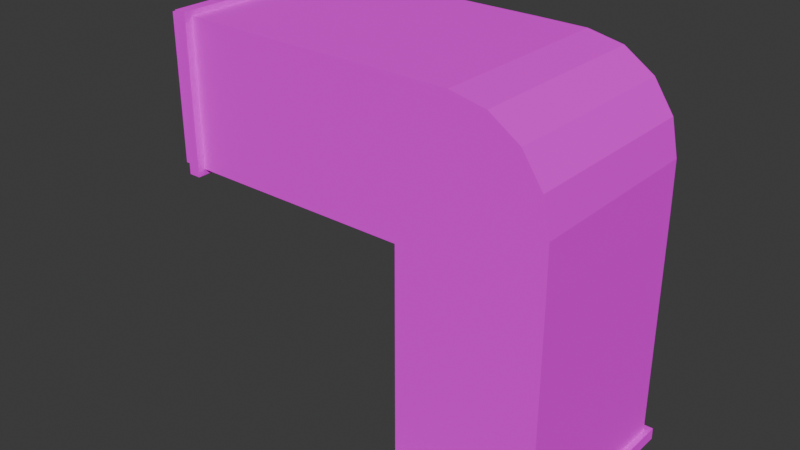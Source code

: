 # Source: duct.blend  (saved by Blender 4.3.34; exported with 4.5.12 LTS)
import bpy
from mathutils import Matrix  # noqa: F401  (used for matrix-valued properties, if any)

bpy.ops.wm.read_factory_settings(use_empty=True)
scene = bpy.context.scene
scene.name = 'Scene'

# ---- collections
col_collection = bpy.data.collections.new('Collection'); scene.collection.children.link(col_collection)

# ---- images (referenced by path relative to the original .blend; pixels are not part of the script)
import os
ASSET_DIR = os.environ.get("B2B_ASSET_DIR", "")  # directory of the original .blend (textures are referenced by path, not embedded)
HERE = os.path.dirname(os.path.abspath(__file__))  # packed textures are extracted next to this script under _unpacked/

def load_image(name, relpath, width, height, colorspace="sRGB"):
    """Load a texture the original file referenced (path relative to the .blend, or extracted next to this script)."""
    p = next((c for c in (os.path.join(HERE, relpath), os.path.join(ASSET_DIR, relpath)) if relpath and os.path.exists(c)), "")
    if p:
        img = bpy.data.images.load(p, check_existing=True)
        img.name = name
    else:  # same state as the original file: an image datablock whose file is absent (Cycles renders it pink)
        img = bpy.data.images.new(name, width, height)
        img.source = "FILE"
        img.filepath = "//" + (relpath or name)
    img.colorspace_settings.name = colorspace
    return img
img_duct_png_001 = load_image('duct.png.001', 'duct.png', 1024, 1024, 'sRGB')
img_duct_png = load_image('duct.png', 'duct.png', 1024, 1024, 'sRGB')
img_duct_png_018 = load_image('duct.png.018', 'duct.png', 1024, 1024, 'sRGB')
img_duct_png_019 = load_image('duct.png.019', 'duct.png', 1024, 1024, 'sRGB')
img_duct_png_004 = load_image('duct.png.004', 'duct.png', 1024, 1024, 'sRGB')
img_duct_png_005 = load_image('duct.png.005', 'duct.png', 1024, 1024, 'sRGB')
img_duct_png_006 = load_image('duct.png.006', 'duct.png', 1024, 1024, 'sRGB')
img_duct_png_007 = load_image('duct.png.007', 'duct.png', 1024, 1024, 'sRGB')
img_duct_png_008 = load_image('duct.png.008', 'duct.png', 1024, 1024, 'sRGB')
img_duct_png_009 = load_image('duct.png.009', 'duct.png', 1024, 1024, 'sRGB')
img_duct_png_010 = load_image('duct.png.010', 'duct.png', 1024, 1024, 'sRGB')
img_duct_png_011 = load_image('duct.png.011', 'duct.png', 1024, 1024, 'sRGB')
img_duct_png_012 = load_image('duct.png.012', 'duct.png', 1024, 1024, 'sRGB')
img_duct_png_013 = load_image('duct.png.013', 'duct.png', 1024, 1024, 'sRGB')
img_duct_png_014 = load_image('duct.png.014', 'duct.png', 1024, 1024, 'sRGB')
img_duct_png_015 = load_image('duct.png.015', 'duct.png', 1024, 1024, 'sRGB')
img_duct_png_016 = load_image('duct.png.016', 'duct.png', 1024, 1024, 'sRGB')
img_duct_png_017 = load_image('duct.png.017', 'duct.png', 1024, 1024, 'sRGB')
img_duct_png_020 = load_image('duct.png.020', 'duct.png', 1024, 1024, 'sRGB')
img_duct_png_021 = load_image('duct.png.021', 'duct.png', 1024, 1024, 'sRGB')

# ---- materials (node trees are filled in below, after node groups)
mat_duct_001 = bpy.data.materials.new('duct.001')
mat_duct = bpy.data.materials.new('duct')
mat_duct_018 = bpy.data.materials.new('duct.018')
mat_duct_019 = bpy.data.materials.new('duct.019')
mat_duct_004 = bpy.data.materials.new('duct.004')
mat_duct_005 = bpy.data.materials.new('duct.005')
mat_duct_006 = bpy.data.materials.new('duct.006')
mat_duct_007 = bpy.data.materials.new('duct.007')
mat_duct_008 = bpy.data.materials.new('duct.008')
mat_duct_009 = bpy.data.materials.new('duct.009')
mat_duct_010 = bpy.data.materials.new('duct.010')
mat_duct_011 = bpy.data.materials.new('duct.011')
mat_duct_012 = bpy.data.materials.new('duct.012')
mat_duct_013 = bpy.data.materials.new('duct.013')
mat_duct_014 = bpy.data.materials.new('duct.014')
mat_duct_015 = bpy.data.materials.new('duct.015')
mat_duct_016 = bpy.data.materials.new('duct.016')
mat_duct_017 = bpy.data.materials.new('duct.017')
mat_duct_020 = bpy.data.materials.new('duct.020')
mat_duct_021 = bpy.data.materials.new('duct.021')

# ---- material node trees
mat_duct_001.use_nodes = True; mat_duct_001.node_tree.nodes.clear()
_N = mat_duct_001.node_tree.nodes; _L = mat_duct_001.node_tree.links
n0 = _N.new('ShaderNodeBsdfPrincipled'); n0.name = 'Principled BSDF'; n0.location = (10, 300)
n0.inputs[1].default_value = 0.5
n0.inputs[2].default_value = 1.0
n1 = _N.new('ShaderNodeOutputMaterial'); n1.name = 'Material Output'; n1.location = (300, 300)
n2 = _N.new('ShaderNodeTexImage'); n2.name = 'Image Texture'; n2.location = (-366, 172)
n2.image = img_duct_png_001
n2.interpolation = 'Closest'
_L.new(n0.outputs[0], n1.inputs[0])
_L.new(n2.outputs[0], n0.inputs[0])
n1.is_active_output = True
mat_duct.use_nodes = True; mat_duct.node_tree.nodes.clear()
_N = mat_duct.node_tree.nodes; _L = mat_duct.node_tree.links
n0 = _N.new('ShaderNodeBsdfPrincipled'); n0.name = 'Principled BSDF'; n0.location = (10, 300)
n0.inputs[1].default_value = 0.5
n0.inputs[2].default_value = 1.0
n1 = _N.new('ShaderNodeOutputMaterial'); n1.name = 'Material Output'; n1.location = (300, 300)
n2 = _N.new('ShaderNodeTexImage'); n2.name = 'Image Texture'; n2.location = (-366, 172)
n2.image = img_duct_png
n2.interpolation = 'Closest'
_L.new(n0.outputs[0], n1.inputs[0])
_L.new(n2.outputs[0], n0.inputs[0])
n1.is_active_output = True
mat_duct_018.use_nodes = True; mat_duct_018.node_tree.nodes.clear()
_N = mat_duct_018.node_tree.nodes; _L = mat_duct_018.node_tree.links
n0 = _N.new('ShaderNodeBsdfPrincipled'); n0.name = 'Principled BSDF'; n0.location = (10, 300)
n0.inputs[1].default_value = 0.5
n0.inputs[2].default_value = 1.0
n1 = _N.new('ShaderNodeOutputMaterial'); n1.name = 'Material Output'; n1.location = (300, 300)
n2 = _N.new('ShaderNodeTexImage'); n2.name = 'Image Texture'; n2.location = (-366, 172)
n2.image = img_duct_png_018
n2.interpolation = 'Closest'
_L.new(n0.outputs[0], n1.inputs[0])
_L.new(n2.outputs[0], n0.inputs[0])
n1.is_active_output = True
mat_duct_019.use_nodes = True; mat_duct_019.node_tree.nodes.clear()
_N = mat_duct_019.node_tree.nodes; _L = mat_duct_019.node_tree.links
n0 = _N.new('ShaderNodeBsdfPrincipled'); n0.name = 'Principled BSDF'; n0.location = (10, 300)
n0.inputs[1].default_value = 0.5
n0.inputs[2].default_value = 1.0
n1 = _N.new('ShaderNodeOutputMaterial'); n1.name = 'Material Output'; n1.location = (300, 300)
n2 = _N.new('ShaderNodeTexImage'); n2.name = 'Image Texture'; n2.location = (-366, 172)
n2.image = img_duct_png_019
n2.interpolation = 'Closest'
_L.new(n0.outputs[0], n1.inputs[0])
_L.new(n2.outputs[0], n0.inputs[0])
n1.is_active_output = True
mat_duct_004.use_nodes = True; mat_duct_004.node_tree.nodes.clear()
_N = mat_duct_004.node_tree.nodes; _L = mat_duct_004.node_tree.links
n0 = _N.new('ShaderNodeBsdfPrincipled'); n0.name = 'Principled BSDF'; n0.location = (10, 300)
n0.inputs[1].default_value = 0.5
n0.inputs[2].default_value = 1.0
n1 = _N.new('ShaderNodeOutputMaterial'); n1.name = 'Material Output'; n1.location = (300, 300)
n2 = _N.new('ShaderNodeTexImage'); n2.name = 'Image Texture'; n2.location = (-366, 172)
n2.image = img_duct_png_004
n2.interpolation = 'Closest'
_L.new(n0.outputs[0], n1.inputs[0])
_L.new(n2.outputs[0], n0.inputs[0])
n1.is_active_output = True
mat_duct_005.use_nodes = True; mat_duct_005.node_tree.nodes.clear()
_N = mat_duct_005.node_tree.nodes; _L = mat_duct_005.node_tree.links
n0 = _N.new('ShaderNodeBsdfPrincipled'); n0.name = 'Principled BSDF'; n0.location = (10, 300)
n0.inputs[1].default_value = 0.5
n0.inputs[2].default_value = 1.0
n1 = _N.new('ShaderNodeOutputMaterial'); n1.name = 'Material Output'; n1.location = (300, 300)
n2 = _N.new('ShaderNodeTexImage'); n2.name = 'Image Texture'; n2.location = (-366, 172)
n2.image = img_duct_png_005
n2.interpolation = 'Closest'
_L.new(n0.outputs[0], n1.inputs[0])
_L.new(n2.outputs[0], n0.inputs[0])
n1.is_active_output = True
mat_duct_006.use_nodes = True; mat_duct_006.node_tree.nodes.clear()
_N = mat_duct_006.node_tree.nodes; _L = mat_duct_006.node_tree.links
n0 = _N.new('ShaderNodeBsdfPrincipled'); n0.name = 'Principled BSDF'; n0.location = (10, 300)
n0.inputs[1].default_value = 0.5
n0.inputs[2].default_value = 1.0
n1 = _N.new('ShaderNodeOutputMaterial'); n1.name = 'Material Output'; n1.location = (300, 300)
n2 = _N.new('ShaderNodeTexImage'); n2.name = 'Image Texture'; n2.location = (-366, 172)
n2.image = img_duct_png_006
n2.interpolation = 'Closest'
_L.new(n0.outputs[0], n1.inputs[0])
_L.new(n2.outputs[0], n0.inputs[0])
n1.is_active_output = True
mat_duct_007.use_nodes = True; mat_duct_007.node_tree.nodes.clear()
_N = mat_duct_007.node_tree.nodes; _L = mat_duct_007.node_tree.links
n0 = _N.new('ShaderNodeBsdfPrincipled'); n0.name = 'Principled BSDF'; n0.location = (10, 300)
n0.inputs[1].default_value = 0.5
n0.inputs[2].default_value = 1.0
n1 = _N.new('ShaderNodeOutputMaterial'); n1.name = 'Material Output'; n1.location = (300, 300)
n2 = _N.new('ShaderNodeTexImage'); n2.name = 'Image Texture'; n2.location = (-366, 172)
n2.image = img_duct_png_007
n2.interpolation = 'Closest'
_L.new(n0.outputs[0], n1.inputs[0])
_L.new(n2.outputs[0], n0.inputs[0])
n1.is_active_output = True
mat_duct_008.use_nodes = True; mat_duct_008.node_tree.nodes.clear()
_N = mat_duct_008.node_tree.nodes; _L = mat_duct_008.node_tree.links
n0 = _N.new('ShaderNodeBsdfPrincipled'); n0.name = 'Principled BSDF'; n0.location = (10, 300)
n0.inputs[1].default_value = 0.5
n0.inputs[2].default_value = 1.0
n1 = _N.new('ShaderNodeOutputMaterial'); n1.name = 'Material Output'; n1.location = (300, 300)
n2 = _N.new('ShaderNodeTexImage'); n2.name = 'Image Texture'; n2.location = (-366, 172)
n2.image = img_duct_png_008
n2.interpolation = 'Closest'
_L.new(n0.outputs[0], n1.inputs[0])
_L.new(n2.outputs[0], n0.inputs[0])
n1.is_active_output = True
mat_duct_009.use_nodes = True; mat_duct_009.node_tree.nodes.clear()
_N = mat_duct_009.node_tree.nodes; _L = mat_duct_009.node_tree.links
n0 = _N.new('ShaderNodeBsdfPrincipled'); n0.name = 'Principled BSDF'; n0.location = (10, 300)
n0.inputs[1].default_value = 0.5
n0.inputs[2].default_value = 1.0
n1 = _N.new('ShaderNodeOutputMaterial'); n1.name = 'Material Output'; n1.location = (300, 300)
n2 = _N.new('ShaderNodeTexImage'); n2.name = 'Image Texture'; n2.location = (-366, 172)
n2.image = img_duct_png_009
n2.interpolation = 'Closest'
_L.new(n0.outputs[0], n1.inputs[0])
_L.new(n2.outputs[0], n0.inputs[0])
n1.is_active_output = True
mat_duct_010.use_nodes = True; mat_duct_010.node_tree.nodes.clear()
_N = mat_duct_010.node_tree.nodes; _L = mat_duct_010.node_tree.links
n0 = _N.new('ShaderNodeBsdfPrincipled'); n0.name = 'Principled BSDF'; n0.location = (10, 300)
n0.inputs[1].default_value = 0.5
n0.inputs[2].default_value = 1.0
n1 = _N.new('ShaderNodeOutputMaterial'); n1.name = 'Material Output'; n1.location = (300, 300)
n2 = _N.new('ShaderNodeTexImage'); n2.name = 'Image Texture'; n2.location = (-366, 172)
n2.image = img_duct_png_010
n2.interpolation = 'Closest'
_L.new(n0.outputs[0], n1.inputs[0])
_L.new(n2.outputs[0], n0.inputs[0])
n1.is_active_output = True
mat_duct_011.use_nodes = True; mat_duct_011.node_tree.nodes.clear()
_N = mat_duct_011.node_tree.nodes; _L = mat_duct_011.node_tree.links
n0 = _N.new('ShaderNodeBsdfPrincipled'); n0.name = 'Principled BSDF'; n0.location = (10, 300)
n0.inputs[1].default_value = 0.5
n0.inputs[2].default_value = 1.0
n1 = _N.new('ShaderNodeOutputMaterial'); n1.name = 'Material Output'; n1.location = (300, 300)
n2 = _N.new('ShaderNodeTexImage'); n2.name = 'Image Texture'; n2.location = (-366, 172)
n2.image = img_duct_png_011
n2.interpolation = 'Closest'
_L.new(n0.outputs[0], n1.inputs[0])
_L.new(n2.outputs[0], n0.inputs[0])
n1.is_active_output = True
mat_duct_012.use_nodes = True; mat_duct_012.node_tree.nodes.clear()
_N = mat_duct_012.node_tree.nodes; _L = mat_duct_012.node_tree.links
n0 = _N.new('ShaderNodeBsdfPrincipled'); n0.name = 'Principled BSDF'; n0.location = (10, 300)
n0.inputs[1].default_value = 0.5
n0.inputs[2].default_value = 1.0
n1 = _N.new('ShaderNodeOutputMaterial'); n1.name = 'Material Output'; n1.location = (300, 300)
n2 = _N.new('ShaderNodeTexImage'); n2.name = 'Image Texture'; n2.location = (-366, 172)
n2.image = img_duct_png_012
n2.interpolation = 'Closest'
_L.new(n0.outputs[0], n1.inputs[0])
_L.new(n2.outputs[0], n0.inputs[0])
n1.is_active_output = True
mat_duct_013.use_nodes = True; mat_duct_013.node_tree.nodes.clear()
_N = mat_duct_013.node_tree.nodes; _L = mat_duct_013.node_tree.links
n0 = _N.new('ShaderNodeBsdfPrincipled'); n0.name = 'Principled BSDF'; n0.location = (10, 300)
n0.inputs[1].default_value = 0.5
n0.inputs[2].default_value = 1.0
n1 = _N.new('ShaderNodeOutputMaterial'); n1.name = 'Material Output'; n1.location = (300, 300)
n2 = _N.new('ShaderNodeTexImage'); n2.name = 'Image Texture'; n2.location = (-366, 172)
n2.image = img_duct_png_013
n2.interpolation = 'Closest'
_L.new(n0.outputs[0], n1.inputs[0])
_L.new(n2.outputs[0], n0.inputs[0])
n1.is_active_output = True
mat_duct_014.use_nodes = True; mat_duct_014.node_tree.nodes.clear()
_N = mat_duct_014.node_tree.nodes; _L = mat_duct_014.node_tree.links
n0 = _N.new('ShaderNodeBsdfPrincipled'); n0.name = 'Principled BSDF'; n0.location = (10, 300)
n0.inputs[1].default_value = 0.5
n0.inputs[2].default_value = 1.0
n1 = _N.new('ShaderNodeOutputMaterial'); n1.name = 'Material Output'; n1.location = (300, 300)
n2 = _N.new('ShaderNodeTexImage'); n2.name = 'Image Texture'; n2.location = (-366, 172)
n2.image = img_duct_png_014
n2.interpolation = 'Closest'
_L.new(n0.outputs[0], n1.inputs[0])
_L.new(n2.outputs[0], n0.inputs[0])
n1.is_active_output = True
mat_duct_015.use_nodes = True; mat_duct_015.node_tree.nodes.clear()
_N = mat_duct_015.node_tree.nodes; _L = mat_duct_015.node_tree.links
n0 = _N.new('ShaderNodeBsdfPrincipled'); n0.name = 'Principled BSDF'; n0.location = (10, 300)
n0.inputs[1].default_value = 0.5
n0.inputs[2].default_value = 1.0
n1 = _N.new('ShaderNodeOutputMaterial'); n1.name = 'Material Output'; n1.location = (300, 300)
n2 = _N.new('ShaderNodeTexImage'); n2.name = 'Image Texture'; n2.location = (-366, 172)
n2.image = img_duct_png_015
n2.interpolation = 'Closest'
_L.new(n0.outputs[0], n1.inputs[0])
_L.new(n2.outputs[0], n0.inputs[0])
n1.is_active_output = True
mat_duct_016.use_nodes = True; mat_duct_016.node_tree.nodes.clear()
_N = mat_duct_016.node_tree.nodes; _L = mat_duct_016.node_tree.links
n0 = _N.new('ShaderNodeBsdfPrincipled'); n0.name = 'Principled BSDF'; n0.location = (10, 300)
n0.inputs[1].default_value = 0.5
n0.inputs[2].default_value = 1.0
n1 = _N.new('ShaderNodeOutputMaterial'); n1.name = 'Material Output'; n1.location = (300, 300)
n2 = _N.new('ShaderNodeTexImage'); n2.name = 'Image Texture'; n2.location = (-366, 172)
n2.image = img_duct_png_016
n2.interpolation = 'Closest'
_L.new(n0.outputs[0], n1.inputs[0])
_L.new(n2.outputs[0], n0.inputs[0])
n1.is_active_output = True
mat_duct_017.use_nodes = True; mat_duct_017.node_tree.nodes.clear()
_N = mat_duct_017.node_tree.nodes; _L = mat_duct_017.node_tree.links
n0 = _N.new('ShaderNodeBsdfPrincipled'); n0.name = 'Principled BSDF'; n0.location = (10, 300)
n0.inputs[1].default_value = 0.5
n0.inputs[2].default_value = 1.0
n1 = _N.new('ShaderNodeOutputMaterial'); n1.name = 'Material Output'; n1.location = (300, 300)
n2 = _N.new('ShaderNodeTexImage'); n2.name = 'Image Texture'; n2.location = (-366, 172)
n2.image = img_duct_png_017
n2.interpolation = 'Closest'
_L.new(n0.outputs[0], n1.inputs[0])
_L.new(n2.outputs[0], n0.inputs[0])
n1.is_active_output = True
mat_duct_020.use_nodes = True; mat_duct_020.node_tree.nodes.clear()
_N = mat_duct_020.node_tree.nodes; _L = mat_duct_020.node_tree.links
n0 = _N.new('ShaderNodeBsdfPrincipled'); n0.name = 'Principled BSDF'; n0.location = (10, 300)
n0.inputs[1].default_value = 0.5
n0.inputs[2].default_value = 1.0
n1 = _N.new('ShaderNodeOutputMaterial'); n1.name = 'Material Output'; n1.location = (300, 300)
n2 = _N.new('ShaderNodeTexImage'); n2.name = 'Image Texture'; n2.location = (-366, 172)
n2.image = img_duct_png_020
n2.interpolation = 'Closest'
_L.new(n0.outputs[0], n1.inputs[0])
_L.new(n2.outputs[0], n0.inputs[0])
n1.is_active_output = True
mat_duct_021.use_nodes = True; mat_duct_021.node_tree.nodes.clear()
_N = mat_duct_021.node_tree.nodes; _L = mat_duct_021.node_tree.links
n0 = _N.new('ShaderNodeBsdfPrincipled'); n0.name = 'Principled BSDF'; n0.location = (10, 300)
n0.inputs[1].default_value = 0.5
n0.inputs[2].default_value = 1.0
n1 = _N.new('ShaderNodeOutputMaterial'); n1.name = 'Material Output'; n1.location = (300, 300)
n2 = _N.new('ShaderNodeTexImage'); n2.name = 'Image Texture'; n2.location = (-366, 172)
n2.image = img_duct_png_021
n2.interpolation = 'Closest'
_L.new(n0.outputs[0], n1.inputs[0])
_L.new(n2.outputs[0], n0.inputs[0])
n1.is_active_output = True

# ---- world
world_world = bpy.data.worlds.new('World'); scene.world = world_world
world_world.use_nodes = True; world_world.node_tree.nodes.clear()
_N = world_world.node_tree.nodes; _L = world_world.node_tree.links
n0 = _N.new('ShaderNodeOutputWorld'); n0.name = 'World Output'; n0.location = (300, 300)
n1 = _N.new('ShaderNodeBackground'); n1.name = 'Background'; n1.location = (10, 300)
n1.inputs[0].default_value = (0.05088, 0.05088, 0.05088, 1.0)
_L.new(n1.outputs[0], n0.inputs[0])
n0.is_active_output = True
world_world.color = (0.05088, 0.05088, 0.05088)
world_world.sun_shadow_jitter_overblur = 0.0

# ---- meshes
me_cube_021 = bpy.data.meshes.new('Cube.021')
me_cube_021.from_pydata([(-1.0, -0.8, -0.6), (-1.0, -0.8, 0.6), (-1.0, 0.8, -0.6), (-1.0, 0.8, 0.6), (1.0, -0.8, -0.6), (1.0, -0.8, 0.6), (1.0, 0.8, -0.6), (1.0, 0.8, 0.6), (-0.9, 0.8, -0.6), (-0.9, 0.8, 0.6), (-0.9, -0.8, -0.6), (-0.9, -0.8, 0.6), (-1.0, 0.863, -0.6472), (-1.0, -0.863, -0.6472), (-1.0, -0.863, 0.6472), (-1.0, 0.863, 0.6472), (-0.9, 0.863, -0.6472), (-0.9, -0.863, 0.6472), (-0.9, 0.863, 0.6472), (-0.9, -0.863, -0.6472), (1.0, -0.8, 2.6), (2.2, -0.8, 2.6), (1.0, 0.8, 2.6), (2.2, 0.8, 2.6), (2.2, -0.8, 0.6), (2.2, 0.8, 0.6), (1.0, 0.8, 2.5), (2.2, 0.8, 2.5), (1.0, -0.8, 2.5), (2.2, -0.8, 2.5), (0.9528, 0.863, 2.6), (0.9528, -0.863, 2.6), (2.247, -0.863, 2.6), (2.247, 0.863, 2.6), (0.9528, 0.863, 2.5), (2.247, -0.863, 2.5), (2.247, 0.863, 2.5), (0.9528, -0.863, 2.5), (1.419, -0.8, -0.5962), (2.196, -0.8, 0.1808), (1.714, -0.8, -0.5349), (1.966, -0.8, -0.3657), (2.135, -0.8, -0.1144), (2.196, 0.8, 0.1808), (1.419, 0.8, -0.5962), (2.135, 0.8, -0.1144), (1.966, 0.8, -0.3657), (1.714, 0.8, -0.5349), (1.198, -0.8, -0.3802), (1.98, -0.8, 0.4018), (1.394, -0.8, -0.1847), (1.589, -0.8, 0.01083), (1.785, -0.8, 0.2063), (1.98, 0.8, 0.4018), (1.198, 0.8, -0.3802), (1.785, 0.8, 0.2063), (1.589, 0.8, 0.01083), (1.394, 0.8, -0.1847)], [], [(8, 9, 7, 6), (0, 2, 12, 13), (8, 6, 4, 10), (3, 1, 14, 15), (8, 10, 19, 16), (4, 5, 11, 10), (9, 8, 16, 18), (19, 17, 14, 13), (18, 15, 14, 17), (12, 16, 19, 13), (12, 15, 18, 16), (10, 11, 17, 19), (11, 9, 18, 17), (2, 3, 15, 12), (1, 0, 13, 14), (20, 22, 30, 31), (23, 21, 32, 33), (25, 27, 29, 24), (26, 28, 37, 34), (27, 26, 34, 36), (37, 35, 32, 31), (36, 33, 32, 35), (30, 34, 37, 31), (30, 33, 36, 34), (28, 29, 35, 37), (29, 27, 36, 35), (22, 23, 33, 30), (21, 20, 31, 32), (4, 6, 44, 38), (7, 54, 44, 6), (39, 43, 25, 24), (5, 4, 38, 48), (53, 43, 45, 55), (55, 45, 46, 56), (56, 46, 47, 57), (57, 47, 44, 54), (39, 49, 52, 42), (42, 52, 51, 41), (41, 51, 50, 40), (40, 50, 48, 38), (43, 39, 42, 45), (45, 42, 41, 46), (46, 41, 40, 47), (47, 40, 38, 44), (9, 11, 5, 7), (26, 7, 5, 28), (29, 28, 5, 24), (27, 25, 7, 26), (53, 25, 43), (25, 53, 7), (55, 7, 53), (56, 7, 55), (56, 57, 7), (54, 7, 57), (51, 5, 50), (50, 5, 48), (52, 5, 51), (49, 5, 52), (49, 39, 24), (24, 5, 49)])
me_cube_021.polygons.foreach_set('material_index', [0, 0, 0, 0, 0, 0, 0, 0, 0, 0, 0, 0, 0, 0, 0, 1, 1, 1, 1, 1, 1, 1, 1, 1, 1, 1, 1, 1, 0, 0, 0, 0, 0, 0, 0, 0, 0, 0, 0, 0, 0, 0, 0, 0, 0, 1, 1, 1, 0, 1, 1, 1, 1, 0, 0, 0, 0, 0, 0, 0])
_uv = me_cube_021.uv_layers.new(name='UVMap')
_uv.uv.foreach_set('vector', [0.401, 0.5375, 0.401, 0.8375, 0.07565, 0.8375, 0.07565, 0.5375, 0.6014, 0.8882, 0.6014, 0.4796, 0.5894, 0.4636, 0.5894, 0.9043, 0.4758, 0.8875, 0.0008382, 0.8875, 0.0008382, 0.4875, 0.4758, 0.4875, 0.9079, 0.4796, 0.9079, 0.8882, 0.9199, 0.9043, 0.9199, 0.4636, 0.6014, 0.4796, 0.6014, 0.8882, 0.5894, 0.9043, 0.5894, 0.4636, 0.07565, 0.5375, 0.07565, 0.8375, 0.401, 0.8375, 0.401, 0.5375, 0.9079, 0.4796, 0.6014, 0.4796, 0.5894, 0.4636, 0.9199, 0.4636, 0.4758, 0.5257, 0.4758, 0.8493, 0.5008, 0.8493, 0.5008, 0.5257, 0.4758, 0.9032, 0.5008, 0.9032, 0.5008, 0.4718, 0.4758, 0.4718, 0.5008, 0.9032, 0.4758, 0.9032, 0.4758, 0.4718, 0.5008, 0.4718, 0.5008, 0.5257, 0.5008, 0.8493, 0.4758, 0.8493, 0.4758, 0.5257, 0.6014, 0.8882, 0.9079, 0.8882, 0.9199, 0.9043, 0.5894, 0.9043, 0.9079, 0.8882, 0.9079, 0.4796, 0.9199, 0.4636, 0.9199, 0.9043, 0.6014, 0.4796, 0.9079, 0.4796, 0.9199, 0.4636, 0.5894, 0.4636, 0.9079, 0.8882, 0.6014, 0.8882, 0.5894, 0.9043, 0.9199, 0.9043, 0.6014, 0.8882, 0.6014, 0.4796, 0.5894, 0.4636, 0.5894, 0.9043, 0.9079, 0.4796, 0.9079, 0.8882, 0.9199, 0.9043, 0.9199, 0.4636, 0.0008382, 0.8875, 0.4758, 0.8875, 0.4758, 0.4875, 0.0008382, 0.4875, 0.6014, 0.4796, 0.6014, 0.8882, 0.5894, 0.9043, 0.5894, 0.4636, 0.9079, 0.4796, 0.6014, 0.4796, 0.5894, 0.4636, 0.9199, 0.4636, 0.4758, 0.5257, 0.4758, 0.8493, 0.5008, 0.8493, 0.5008, 0.5257, 0.4758, 0.9032, 0.5008, 0.9032, 0.5008, 0.4718, 0.4758, 0.4718, 0.5008, 0.9032, 0.4758, 0.9032, 0.4758, 0.4718, 0.5008, 0.4718, 0.5008, 0.5257, 0.5008, 0.8493, 0.4758, 0.8493, 0.4758, 0.5257, 0.6014, 0.8882, 0.9079, 0.8882, 0.9199, 0.9043, 0.5894, 0.9043, 0.9079, 0.8882, 0.9079, 0.4796, 0.9199, 0.4636, 0.9199, 0.9043, 0.6014, 0.4796, 0.9079, 0.4796, 0.9199, 0.4636, 0.5894, 0.4636, 0.9079, 0.8882, 0.6014, 0.8882, 0.5894, 0.9043, 0.9199, 0.9043, 0.2303, 0.4761, 0.2303, 0.895, 0.1329, 0.895, 0.1329, 0.4761, 0.007467, 0.4801, 0.3449, 0.5484, 0.4192, 0.6244, 0.4205, 0.4801, 0.3278, 0.4761, 0.3278, 0.895, 0.2303, 0.895, 0.2303, 0.4761, 0.007467, 0.4801, 0.4205, 0.4801, 0.4192, 0.6244, 0.3449, 0.5484, 0.07568, 0.8175, 0.1518, 0.8919, 0.2534, 0.8708, 0.143, 0.7502, 0.143, 0.7502, 0.2534, 0.8708, 0.3399, 0.8126, 0.2103, 0.6829, 0.2103, 0.6829, 0.3399, 0.8126, 0.3981, 0.726, 0.2776, 0.6156, 0.2776, 0.6156, 0.3981, 0.726, 0.4192, 0.6244, 0.3449, 0.5484, 0.1518, 0.8919, 0.07568, 0.8175, 0.143, 0.7502, 0.2534, 0.8708, 0.2534, 0.8708, 0.143, 0.7502, 0.2103, 0.6829, 0.3399, 0.8126, 0.3399, 0.8126, 0.2103, 0.6829, 0.2776, 0.6156, 0.3981, 0.726, 0.3981, 0.726, 0.2776, 0.6156, 0.3449, 0.5484, 0.4192, 0.6244, 0.3278, 0.895, 0.3278, 0.4761, 0.3978, 0.4761, 0.3978, 0.895, 0.3978, 0.895, 0.3978, 0.4761, 0.4604, 0.4761, 0.4604, 0.895, 0.0002095, 0.895, 0.0002095, 0.4761, 0.06279, 0.4761, 0.06279, 0.895, 0.06279, 0.895, 0.06279, 0.4761, 0.1329, 0.4761, 0.1329, 0.895, 0.4657, 0.4907, 0.4657, 0.8804, 0.00302, 0.8804, 0.00302, 0.4907, 0.4657, 0.4907, 0.00302, 0.4907, 0.00302, 0.8804, 0.4657, 0.8804, 0.3966, 0.5366, 0.3966, 0.8323, 0.07552, 0.8323, 0.07552, 0.5366, 0.3966, 0.5366, 0.07552, 0.5366, 0.07552, 0.8323, 0.3966, 0.8323, 0.07568, 0.8175, 0.007467, 0.8932, 0.1518, 0.8919, 0.007467, 0.8932, 0.07568, 0.8175, 0.007467, 0.4801, 0.143, 0.7502, 0.007467, 0.4801, 0.07568, 0.8175, 0.2103, 0.6829, 0.007467, 0.4801, 0.143, 0.7502, 0.2103, 0.6829, 0.2776, 0.6156, 0.007467, 0.4801, 0.3449, 0.5484, 0.007467, 0.4801, 0.2776, 0.6156, 0.2103, 0.6829, 0.007467, 0.4801, 0.2776, 0.6156, 0.2776, 0.6156, 0.007467, 0.4801, 0.3449, 0.5484, 0.143, 0.7502, 0.007467, 0.4801, 0.2103, 0.6829, 0.07568, 0.8175, 0.007467, 0.4801, 0.143, 0.7502, 0.07568, 0.8175, 0.1518, 0.8919, 0.007467, 0.8932, 0.007467, 0.8932, 0.007467, 0.4801, 0.07568, 0.8175])
me_cube_021.materials.append(mat_duct_001)
me_cube_021.materials.append(mat_duct)
me_cube_021.update()
me_cube_022 = bpy.data.meshes.new('Cube.022')
me_cube_022.from_pydata([(1.0, -0.8, 2.6), (2.2, -0.8, 2.6), (1.0, 0.8, 2.6), (2.2, 0.8, 2.6), (1.0, -0.8, 2.709), (2.2, -0.8, 2.709), (1.0, 0.8, 2.709), (2.2, 0.8, 2.709), (1.043, -0.7645, 2.708), (2.169, -0.7645, 2.708), (1.043, 0.7617, 2.708), (2.169, 0.7617, 2.708), (1.043, -0.7645, 2.52), (2.169, -0.7645, 2.52), (1.043, 0.7617, 2.52), (2.169, 0.7617, 2.52)], [], [(1, 3, 7, 5), (2, 0, 4, 6), (3, 2, 6, 7), (0, 1, 5, 4), (7, 6, 10, 11), (4, 5, 9, 8), (5, 7, 11, 9), (6, 4, 8, 10), (11, 10, 14, 15), (8, 9, 13, 12), (9, 11, 15, 13), (10, 8, 12, 14)])
me_cube_022.polygons.foreach_set('material_index', [1, 1, 1, 1, 1, 1, 1, 1, 1, 1, 1, 1])
_uv = me_cube_022.uv_layers.new(name='UVMap')
_uv.uv.foreach_set('vector', [0.01691, 0.4852, 0.4516, 0.4852, 0.4516, 0.5148, 0.01691, 0.5148, 0.4516, 0.4852, 0.01691, 0.4852, 0.01691, 0.5148, 0.4516, 0.5148, 0.3972, 0.4852, 0.07124, 0.4852, 0.07124, 0.5148, 0.3972, 0.5148, 0.07124, 0.4852, 0.3972, 0.4852, 0.3972, 0.5148, 0.07124, 0.5148, 0.9079, 0.4796, 0.6014, 0.4796, 0.6124, 0.4796, 0.8999, 0.4796, 0.6014, 0.8882, 0.9079, 0.8882, 0.8999, 0.8882, 0.6124, 0.8882, 0.9079, 0.8882, 0.9079, 0.4796, 0.9079, 0.4894, 0.9079, 0.8791, 0.6014, 0.4796, 0.6014, 0.8882, 0.6015, 0.8791, 0.6014, 0.4894, 0.3544, 0.518, 0.1387, 0.518, 0.1387, 0.482, 0.3544, 0.482, 0.1387, 0.518, 0.3544, 0.518, 0.3544, 0.482, 0.1387, 0.482, 0.1003, 0.518, 0.3928, 0.518, 0.3928, 0.482, 0.1003, 0.482, 0.3787, 0.5295, 0.06019, 0.5295, 0.06019, 0.4902, 0.3787, 0.4902])
me_cube_022.materials.append(mat_duct_001)
me_cube_022.materials.append(mat_duct)
me_cube_022.update()
me_cube_032 = bpy.data.meshes.new('Cube.032')
me_cube_032.from_pydata([(-0.03977, 0.7631, 0.08558), (-0.03977, -0.7631, 0.08558), (0.05522, 0.7631, -0.07653), (0.05522, -0.7631, -0.07653), (-0.05522, 0.7631, 0.07653), (-0.05522, -0.7631, 0.07653), (0.03977, 0.7631, -0.08558), (0.03977, -0.7631, -0.08558), (-0.8913, 0.7631, 0.4589), (-0.8913, -0.7631, 0.4589), (-0.7963, 0.7631, 0.2968), (-0.7963, -0.7631, 0.2968), (-0.9068, 0.7631, 0.4498), (-0.9068, -0.7631, 0.4498), (-0.8118, 0.7631, 0.2877), (-0.8118, -0.7631, 0.2877), (-0.763, 0.7631, 0.4026), (-0.763, -0.7631, 0.4026), (-0.668, 0.7631, 0.2405), (-0.668, -0.7631, 0.2405), (-0.7784, 0.7631, 0.3936), (-0.7784, -0.7631, 0.3936), (-0.6835, 0.7631, 0.2315), (-0.6835, -0.7631, 0.2315), (-0.6327, 0.7631, 0.3455), (-0.6327, -0.7631, 0.3455), (-0.5377, 0.7631, 0.1834), (-0.5377, -0.7631, 0.1834), (-0.6482, 0.7631, 0.3365), (-0.6482, -0.7631, 0.3365), (-0.5532, 0.7631, 0.1744), (-0.5532, -0.7631, 0.1744), (-0.5282, 0.7631, 0.2997), (-0.5282, -0.7631, 0.2997), (-0.4332, 0.7631, 0.1376), (-0.4332, -0.7631, 0.1376), (-0.5436, 0.7631, 0.2906), (-0.5436, -0.7631, 0.2906), (-0.4486, 0.7631, 0.1285), (-0.4486, -0.7631, 0.1285), (-0.4209, 0.7631, 0.2527), (-0.4209, -0.7631, 0.2527), (-0.3259, 0.7631, 0.09057), (-0.3259, -0.7631, 0.09057), (-0.4364, 0.7631, 0.2436), (-0.4364, -0.7631, 0.2436), (-0.3414, 0.7631, 0.08152), (-0.3414, -0.7631, 0.08152), (-0.3225, 0.7631, 0.2095), (-0.3225, -0.7631, 0.2095), (-0.2275, 0.7631, 0.04742), (-0.2275, -0.7631, 0.04742), (-0.338, 0.7631, 0.2005), (-0.338, -0.7631, 0.2005), (-0.243, 0.7631, 0.03837), (-0.243, -0.7631, 0.03837), (-0.1305, 0.7631, 0.1254), (-0.1305, -0.7631, 0.1254), (-0.03552, 0.7631, -0.03675), (-0.03552, -0.7631, -0.03675), (-0.146, 0.7631, 0.1163), (-0.146, -0.7631, 0.1163), (-0.05096, 0.7631, -0.0458), (-0.05096, -0.7631, -0.0458), (-0.2289, 0.7631, 0.1685), (-0.2289, -0.7631, 0.1685), (-0.1339, 0.7631, 0.006398), (-0.1339, -0.7631, 0.006398), (-0.2444, 0.7631, 0.1595), (-0.2444, -0.7631, 0.1595), (-0.1494, 0.7631, -0.002653), (-0.1494, -0.7631, -0.002653), (0.04005, 0.7631, 0.05059), (0.04005, -0.7631, 0.05059), (0.135, 0.7631, -0.1115), (0.135, -0.7631, -0.1115), (0.0246, 0.7631, 0.04153), (0.0246, -0.7631, 0.04153), (0.1196, 0.7631, -0.1206), (0.1196, -0.7631, -0.1206)], [], [(4, 5, 7, 6), (0, 2, 3, 1), (0, 1, 5, 4), (3, 2, 6, 7), (12, 13, 15, 14), (8, 10, 11, 9), (8, 9, 13, 12), (11, 10, 14, 15), (20, 21, 23, 22), (16, 18, 19, 17), (16, 17, 21, 20), (19, 18, 22, 23), (28, 29, 31, 30), (24, 26, 27, 25), (24, 25, 29, 28), (27, 26, 30, 31), (36, 37, 39, 38), (32, 34, 35, 33), (32, 33, 37, 36), (35, 34, 38, 39), (44, 45, 47, 46), (40, 42, 43, 41), (40, 41, 45, 44), (43, 42, 46, 47), (52, 53, 55, 54), (48, 50, 51, 49), (48, 49, 53, 52), (51, 50, 54, 55), (60, 61, 63, 62), (56, 58, 59, 57), (56, 57, 61, 60), (59, 58, 62, 63), (68, 69, 71, 70), (64, 66, 67, 65), (64, 65, 69, 68), (67, 66, 70, 71), (76, 77, 79, 78), (72, 74, 75, 73), (72, 73, 77, 76), (75, 74, 78, 79)])
me_cube_032.polygons.foreach_set('material_index', [1, 1, 1, 1, 3, 3, 3, 3, 5, 5, 5, 5, 7, 7, 7, 7, 9, 9, 9, 9, 11, 11, 11, 11, 13, 13, 13, 13, 15, 15, 15, 15, 17, 17, 17, 17, 19, 19, 19, 19])
_uv = me_cube_032.uv_layers.new(name='UVMap')
_uv.uv.foreach_set('vector', [0.3928, 0.5147, 0.1003, 0.5147, 0.1003, 0.4836, 0.3928, 0.4836, 0.5979, 0.4559, 0.5979, 0.4869, 0.8904, 0.4869, 0.8904, 0.4559, 0.3928, 0.518, 0.1003, 0.518, 0.1003, 0.518, 0.3928, 0.518, 0.1003, 0.482, 0.3928, 0.482, 0.3928, 0.482, 0.1003, 0.482, 0.3928, 0.5147, 0.1003, 0.5147, 0.1003, 0.4836, 0.3928, 0.4836, 0.9229, 0.9039, 0.9229, 0.8729, 0.6305, 0.8729, 0.6305, 0.9039, 0.3928, 0.518, 0.1003, 0.518, 0.1003, 0.518, 0.3928, 0.518, 0.1003, 0.482, 0.3928, 0.482, 0.3928, 0.482, 0.1003, 0.482, 0.3928, 0.5147, 0.1003, 0.5147, 0.1003, 0.4836, 0.3928, 0.4836, 0.8687, 0.9039, 0.8687, 0.8729, 0.5762, 0.8729, 0.5762, 0.9039, 0.3928, 0.518, 0.1003, 0.518, 0.1003, 0.518, 0.3928, 0.518, 0.1003, 0.482, 0.3928, 0.482, 0.3928, 0.482, 0.1003, 0.482, 0.3928, 0.5147, 0.1003, 0.5147, 0.1003, 0.4836, 0.3928, 0.4836, 0.9136, 0.9039, 0.9136, 0.8729, 0.6212, 0.8729, 0.6212, 0.9039, 0.3928, 0.518, 0.1003, 0.518, 0.1003, 0.518, 0.3928, 0.518, 0.1003, 0.482, 0.3928, 0.482, 0.3928, 0.482, 0.1003, 0.482, 0.3928, 0.5147, 0.1003, 0.5147, 0.1003, 0.4836, 0.3928, 0.4836, 0.8904, 0.9086, 0.8904, 0.8775, 0.5979, 0.8775, 0.5979, 0.9086, 0.3928, 0.518, 0.1003, 0.518, 0.1003, 0.518, 0.3928, 0.518, 0.1003, 0.482, 0.3928, 0.482, 0.3928, 0.482, 0.1003, 0.482, 0.3928, 0.5147, 0.1003, 0.5147, 0.1003, 0.4836, 0.3928, 0.4836, 0.9229, 0.9039, 0.9229, 0.8729, 0.6305, 0.8729, 0.6305, 0.9039, 0.3928, 0.518, 0.1003, 0.518, 0.1003, 0.518, 0.3928, 0.518, 0.1003, 0.482, 0.3928, 0.482, 0.3928, 0.482, 0.1003, 0.482, 0.3928, 0.5147, 0.1003, 0.5147, 0.1003, 0.4836, 0.3928, 0.4836, 0.8904, 0.9024, 0.8904, 0.8713, 0.5979, 0.8713, 0.5979, 0.9024, 0.3928, 0.518, 0.1003, 0.518, 0.1003, 0.518, 0.3928, 0.518, 0.1003, 0.482, 0.3928, 0.482, 0.3928, 0.482, 0.1003, 0.482, 0.3928, 0.5147, 0.1003, 0.5147, 0.1003, 0.4836, 0.3928, 0.4836, 0.5979, 0.4605, 0.5979, 0.4916, 0.8904, 0.4916, 0.8904, 0.4605, 0.3928, 0.518, 0.1003, 0.518, 0.1003, 0.518, 0.3928, 0.518, 0.1003, 0.482, 0.3928, 0.482, 0.3928, 0.482, 0.1003, 0.482, 0.3928, 0.5147, 0.1003, 0.5147, 0.1003, 0.4836, 0.3928, 0.4836, 0.909, 0.9039, 0.909, 0.8729, 0.6165, 0.8729, 0.6165, 0.9039, 0.3928, 0.518, 0.1003, 0.518, 0.1003, 0.518, 0.3928, 0.518, 0.1003, 0.482, 0.3928, 0.482, 0.3928, 0.482, 0.1003, 0.482, 0.3928, 0.5147, 0.1003, 0.5147, 0.1003, 0.4836, 0.3928, 0.4836, 0.5979, 0.4667, 0.5979, 0.4978, 0.8904, 0.4978, 0.8904, 0.4667, 0.3928, 0.518, 0.1003, 0.518, 0.1003, 0.518, 0.3928, 0.518, 0.1003, 0.482, 0.3928, 0.482, 0.3928, 0.482, 0.1003, 0.482])
me_cube_032.materials.append(mat_duct_018)
me_cube_032.materials.append(mat_duct_019)
me_cube_032.materials.append(mat_duct_001)
me_cube_032.materials.append(mat_duct)
me_cube_032.materials.append(mat_duct_004)
me_cube_032.materials.append(mat_duct_005)
me_cube_032.materials.append(mat_duct_006)
me_cube_032.materials.append(mat_duct_007)
me_cube_032.materials.append(mat_duct_008)
me_cube_032.materials.append(mat_duct_009)
me_cube_032.materials.append(mat_duct_010)
me_cube_032.materials.append(mat_duct_011)
me_cube_032.materials.append(mat_duct_012)
me_cube_032.materials.append(mat_duct_013)
me_cube_032.materials.append(mat_duct_014)
me_cube_032.materials.append(mat_duct_015)
me_cube_032.materials.append(mat_duct_016)
me_cube_032.materials.append(mat_duct_017)
me_cube_032.materials.append(mat_duct_020)
me_cube_032.materials.append(mat_duct_021)
me_cube_032.update()
me_cube_034 = bpy.data.meshes.new('Cube.034')
me_cube_034.from_pydata([(-0.563, -0.7631, 0.0), (0.563, -0.7631, 0.0), (-0.563, 0.7631, 0.0), (0.563, 0.7631, 0.0)], [], [(0, 1, 3, 2)])
me_cube_034.polygons.foreach_set('material_index', [1])
_uv = me_cube_034.uv_layers.new(name='UVMap')
_uv.uv.foreach_set('vector', [0.02849, 0.3986, 0.02849, 0.1092, 0.504, 0.1092, 0.504, 0.3986])
me_cube_034.materials.append(mat_duct_001)
me_cube_034.materials.append(mat_duct)
me_cube_034.update()

# ---- objects
ob_cube_001 = bpy.data.objects.new('Cube.001', me_cube_021)
ob_duct_end = bpy.data.objects.new('duct_end', me_cube_022)
ob_3d_grid = bpy.data.objects.new('3D_grid', me_cube_032)
ob_2d_grid = bpy.data.objects.new('2D_grid', me_cube_034)

# ---- transforms, parenting, visibility, modifiers, constraints
ob_cube_001.location = (1.6, 0.0, -0.6)
ob_cube_001.rotation_euler = (-0.0, -1.571, 0.0)
_m = ob_cube_001.modifiers.new('Curve', 'CURVE')
ob_duct_end.location = (1.6, 0.0, -0.6)
ob_duct_end.rotation_euler = (-0.0, -1.571, 0.0)
_m = ob_duct_end.modifiers.new('Curve', 'CURVE')
ob_3d_grid.location = (-1.014, -0.001396, 1.471)
ob_3d_grid.rotation_euler = (-0.0, -1.984, -0.0)
_m = ob_3d_grid.modifiers.new('Curve', 'CURVE')
ob_2d_grid.location = (-1.063, -0.001396, 1.006)
ob_2d_grid.rotation_euler = (-0.0, -1.571, 0.0)
_m = ob_2d_grid.modifiers.new('Curve', 'CURVE')

# ---- collection membership
col_collection.objects.link(ob_cube_001)
col_collection.objects.link(ob_duct_end)
col_collection.objects.link(ob_3d_grid)
col_collection.objects.link(ob_2d_grid)

# ---- scene / render settings (as saved in the file)
scene.frame_start = 1; scene.frame_end = 250; scene.frame_set(1)
scene.render.engine = 'BLENDER_EEVEE_NEXT'
bpy.context.view_layer.update()

# ---- added for rendering (the .blend has no active camera and no usable light): camera, sun
cam_auto = bpy.data.cameras.new('AutoCamera')
cam_auto.lens = 50.0
cam_auto.sensor_width = 36.0
cam_auto.clip_end = 1000.0
ob_auto_camera = bpy.data.objects.new('AutoCamera', cam_auto)
scene.collection.objects.link(ob_auto_camera)
ob_auto_camera.location = (5.22939, -5.81975, 3.90345)
ob_auto_camera.rotation_euler = (1.09748, -7.21219e-08, 0.694738)
scene.camera = ob_auto_camera
light_auto_sun = bpy.data.lights.new('AutoSun', 'SUN')
light_auto_sun.energy = 3.0
light_auto_sun.angle = 0.0523599
ob_auto_sun = bpy.data.objects.new('AutoSun', light_auto_sun)
scene.collection.objects.link(ob_auto_sun)
ob_auto_sun.rotation_euler = (0.872665, 0.174533, 0.523599)
bpy.context.view_layer.update()
